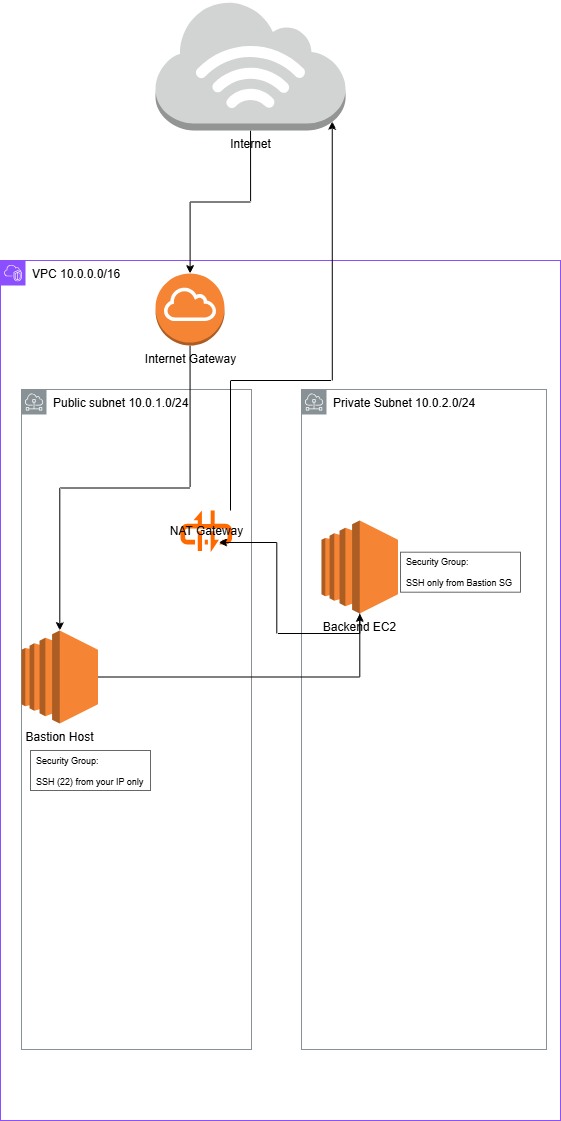

The diagram above was exported from draw.io. Its source (the exported page's mxGraphModel, read from the mxfile embedded in the PNG):
<mxGraphModel dx="586" dy="1631" grid="1" gridSize="10" guides="1" tooltips="1" connect="1" arrows="1" fold="1" page="1" pageScale="1" pageWidth="850" pageHeight="1100" math="0" shadow="0">
  <root>
    <mxCell id="0" />
    <mxCell id="1" parent="0" />
    <mxCell id="HEm8Vs5LqXnwYIDr7GOb-1" parent="1" style="points=[[0,0],[0.25,0],[0.5,0],[0.75,0],[1,0],[1,0.25],[1,0.5],[1,0.75],[1,1],[0.75,1],[0.5,1],[0.25,1],[0,1],[0,0.75],[0,0.5],[0,0.25]];outlineConnect=0;gradientColor=none;html=1;whiteSpace=wrap;fontSize=12;fontStyle=0;container=1;pointerEvents=0;collapsible=0;recursiveResize=0;shape=mxgraph.aws4.group;grIcon=mxgraph.aws4.group_vpc2;strokeColor=#8C4FFF;fillColor=none;verticalAlign=top;align=left;spacingLeft=30;fontColor=#AAB7B8;dashed=0;" value="&lt;font style=&quot;color: rgb(0, 0, 0);&quot;&gt;VPC 10.0.0.0/16&lt;/font&gt;" vertex="1">
      <mxGeometry height="860" width="560" x="30" y="550" as="geometry" />
    </mxCell>
    <mxCell id="HEm8Vs5LqXnwYIDr7GOb-2" parent="HEm8Vs5LqXnwYIDr7GOb-1" style="sketch=0;outlineConnect=0;gradientColor=none;html=1;whiteSpace=wrap;fontSize=12;fontStyle=0;shape=mxgraph.aws4.group;grIcon=mxgraph.aws4.group_subnet;strokeColor=#879196;fillColor=none;verticalAlign=top;align=left;spacingLeft=30;fontColor=#879196;dashed=0;" value="&lt;font style=&quot;color: rgb(0, 0, 0);&quot;&gt;Public subnet 10.0.1.0/24&lt;/font&gt;" vertex="1">
      <mxGeometry height="660" width="230" x="21" y="129" as="geometry" />
    </mxCell>
    <mxCell id="HEm8Vs5LqXnwYIDr7GOb-3" parent="HEm8Vs5LqXnwYIDr7GOb-1" style="sketch=0;outlineConnect=0;gradientColor=none;html=1;whiteSpace=wrap;fontSize=12;fontStyle=0;shape=mxgraph.aws4.group;grIcon=mxgraph.aws4.group_subnet;strokeColor=#879196;fillColor=none;verticalAlign=top;align=left;spacingLeft=30;fontColor=#879196;dashed=0;" value="&lt;font style=&quot;color: rgb(0, 0, 0);&quot;&gt;Private Subnet 10.0.2.0/24&lt;/font&gt;" vertex="1">
      <mxGeometry height="660" width="245" x="301" y="129" as="geometry" />
    </mxCell>
    <mxCell id="HEm8Vs5LqXnwYIDr7GOb-12" edge="1" parent="HEm8Vs5LqXnwYIDr7GOb-1" source="HEm8Vs5LqXnwYIDr7GOb-4" style="edgeStyle=orthogonalEdgeStyle;rounded=0;orthogonalLoop=1;jettySize=auto;html=1;exitX=1;exitY=0.5;exitDx=0;exitDy=0;exitPerimeter=0;" target="HEm8Vs5LqXnwYIDr7GOb-6">
      <mxGeometry relative="1" as="geometry" />
    </mxCell>
    <mxCell id="HEm8Vs5LqXnwYIDr7GOb-4" parent="HEm8Vs5LqXnwYIDr7GOb-1" style="outlineConnect=0;dashed=0;verticalLabelPosition=bottom;verticalAlign=top;align=center;html=1;shape=mxgraph.aws3.ec2;fillColor=#F58534;gradientColor=none;" value="Bastion Host" vertex="1">
      <mxGeometry height="93" width="76.5" x="21.000000000000014" y="370" as="geometry" />
    </mxCell>
    <mxCell id="HEm8Vs5LqXnwYIDr7GOb-5" parent="HEm8Vs5LqXnwYIDr7GOb-1" style="points=[];aspect=fixed;html=1;align=center;shadow=0;dashed=0;fillColor=#FF6A00;strokeColor=none;shape=mxgraph.alibaba_cloud.nat_gateway;" value="NAT Gateway" vertex="1">
      <mxGeometry height="41.7" width="51.6" x="180" y="250" as="geometry" />
    </mxCell>
    <mxCell id="HEm8Vs5LqXnwYIDr7GOb-6" parent="HEm8Vs5LqXnwYIDr7GOb-1" style="outlineConnect=0;dashed=0;verticalLabelPosition=bottom;verticalAlign=top;align=center;html=1;shape=mxgraph.aws3.ec2;fillColor=#F58534;gradientColor=none;" value="Backend EC2" vertex="1">
      <mxGeometry height="93" width="76.5" x="321" y="260" as="geometry" />
    </mxCell>
    <mxCell id="HEm8Vs5LqXnwYIDr7GOb-11" edge="1" parent="HEm8Vs5LqXnwYIDr7GOb-1" source="HEm8Vs5LqXnwYIDr7GOb-9" style="edgeStyle=orthogonalEdgeStyle;rounded=0;orthogonalLoop=1;jettySize=auto;html=1;exitX=0.5;exitY=1;exitDx=0;exitDy=0;exitPerimeter=0;" target="HEm8Vs5LqXnwYIDr7GOb-4">
      <mxGeometry relative="1" as="geometry" />
    </mxCell>
    <mxCell id="HEm8Vs5LqXnwYIDr7GOb-9" parent="HEm8Vs5LqXnwYIDr7GOb-1" style="outlineConnect=0;dashed=0;verticalLabelPosition=bottom;verticalAlign=top;align=center;html=1;shape=mxgraph.aws3.internet_gateway;fillColor=#F58534;gradientColor=none;" value="Internet Gateway" vertex="1">
      <mxGeometry height="72" width="69" x="155.05" y="13" as="geometry" />
    </mxCell>
    <mxCell id="HEm8Vs5LqXnwYIDr7GOb-13" edge="1" parent="HEm8Vs5LqXnwYIDr7GOb-1" source="HEm8Vs5LqXnwYIDr7GOb-6" style="edgeStyle=orthogonalEdgeStyle;rounded=0;orthogonalLoop=1;jettySize=auto;html=1;exitX=0.5;exitY=1;exitDx=0;exitDy=0;exitPerimeter=0;entryX=0.741;entryY=0.767;entryDx=0;entryDy=0;entryPerimeter=0;" target="HEm8Vs5LqXnwYIDr7GOb-5">
      <mxGeometry relative="1" as="geometry" />
    </mxCell>
    <mxCell id="HEm8Vs5LqXnwYIDr7GOb-16" parent="HEm8Vs5LqXnwYIDr7GOb-1" style="strokeWidth=1;shadow=0;dashed=0;align=center;html=1;shape=mxgraph.mockup.text.textBox;fontColor=#666666;align=left;fontSize=17;spacingLeft=4;spacingTop=-3;whiteSpace=wrap;strokeColor=#666666;mainText=" value="&lt;font style=&quot;color: rgb(0, 0, 0); font-size: 9px;&quot;&gt;Security Group:&amp;nbsp;&lt;/font&gt;&lt;div&gt;&lt;font style=&quot;color: rgb(0, 0, 0); font-size: 9px;&quot;&gt;SSH (22) from your IP only&lt;/font&gt;&lt;/div&gt;" vertex="1">
      <mxGeometry height="40" width="120" x="30" y="490" as="geometry" />
    </mxCell>
    <mxCell id="HEm8Vs5LqXnwYIDr7GOb-17" parent="HEm8Vs5LqXnwYIDr7GOb-1" style="strokeWidth=1;shadow=0;dashed=0;align=center;html=1;shape=mxgraph.mockup.text.textBox;fontColor=#666666;align=left;fontSize=17;spacingLeft=4;spacingTop=-3;whiteSpace=wrap;strokeColor=#666666;mainText=" value="&lt;font style=&quot;color: rgb(0, 0, 0); font-size: 9px;&quot;&gt;Security Group:&amp;nbsp;&lt;/font&gt;&lt;div&gt;&lt;font style=&quot;color: rgb(0, 0, 0); font-size: 9px;&quot;&gt;SSH only from Bastion SG&lt;/font&gt;&lt;/div&gt;" vertex="1">
      <mxGeometry height="40" width="120" x="400" y="291.70000000000005" as="geometry" />
    </mxCell>
    <mxCell id="HEm8Vs5LqXnwYIDr7GOb-10" edge="1" parent="1" source="HEm8Vs5LqXnwYIDr7GOb-8" style="edgeStyle=orthogonalEdgeStyle;rounded=0;orthogonalLoop=1;jettySize=auto;html=1;exitX=0.5;exitY=1;exitDx=0;exitDy=0;exitPerimeter=0;" target="HEm8Vs5LqXnwYIDr7GOb-9">
      <mxGeometry relative="1" as="geometry" />
    </mxCell>
    <mxCell id="HEm8Vs5LqXnwYIDr7GOb-8" parent="1" style="outlineConnect=0;dashed=0;verticalLabelPosition=bottom;verticalAlign=top;align=center;html=1;shape=mxgraph.aws3.internet_3;fillColor=#D2D3D3;gradientColor=none;" value="Internet" vertex="1">
      <mxGeometry height="130" width="190" x="185.05" y="290" as="geometry" />
    </mxCell>
    <mxCell id="HEm8Vs5LqXnwYIDr7GOb-15" edge="1" parent="1" source="HEm8Vs5LqXnwYIDr7GOb-5" style="edgeStyle=orthogonalEdgeStyle;rounded=0;orthogonalLoop=1;jettySize=auto;html=1;entryX=0.93;entryY=0.93;entryDx=0;entryDy=0;entryPerimeter=0;" target="HEm8Vs5LqXnwYIDr7GOb-8">
      <mxGeometry relative="1" as="geometry">
        <Array as="points">
          <mxPoint x="260" y="670" />
          <mxPoint x="362" y="670" />
        </Array>
      </mxGeometry>
    </mxCell>
  </root>
</mxGraphModel>